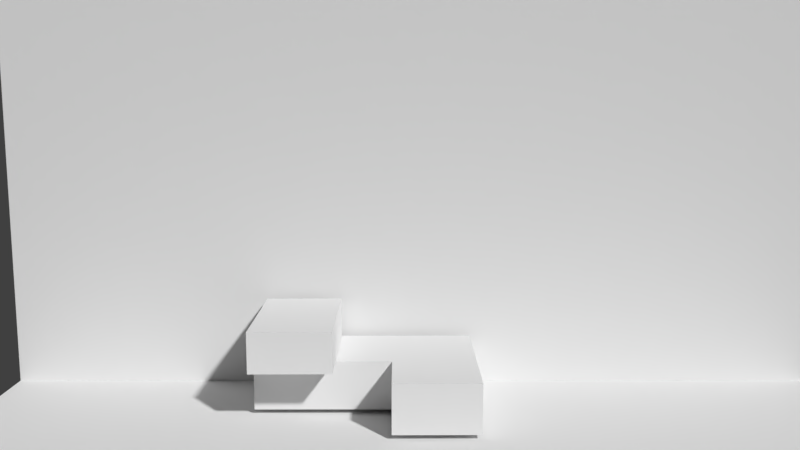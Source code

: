 # Source: project.blend  (saved by Blender 2.79.0; exported with 4.5.12 LTS)
import bpy
from mathutils import Matrix  # noqa: F401  (used for matrix-valued properties, if any)

bpy.ops.wm.read_factory_settings(use_empty=True)
scene = bpy.context.scene
scene.name = 'Scene'

# ---- collections
col_collection_1 = bpy.data.collections.new('Collection 1'); scene.collection.children.link(col_collection_1)

# ---- materials (node trees are filled in below, after node groups)
mat_grey = bpy.data.materials.new('GREY')
mat_grey.alpha_threshold = 0.0
mat_grey.roughness = 0.5
mat_13top = bpy.data.materials.new('13top')
mat_13top.alpha_threshold = 0.0
mat_13top.roughness = 0.5
mat_micboxtop = bpy.data.materials.new('micboxtop')
mat_micboxtop.alpha_threshold = 0.0
mat_micboxtop.roughness = 0.5

# ---- material node trees

# ---- world
world_world = bpy.data.worlds.new('World'); scene.world = world_world
world_world.color = (0.05088, 0.05088, 0.05088)
world_world.use_sun_shadow = False
world_world.sun_shadow_jitter_overblur = 0.0
world_world.cycles.sampling_method = 'MANUAL'

# ---- cameras
cam_camera = bpy.data.cameras.new('Camera')
cam_camera.clip_end = 100.0
cam_camera.lens = 35.0
cam_camera.sensor_width = 32.0
cam_camera.sensor_height = 18.0
cam_camera.ortho_scale = 7.314
cam_camera.dof.focus_distance = 0.0
cam_camera.dof.aperture_fstop = 128.0

# ---- meshes
me_plane = bpy.data.meshes.new('Plane')
me_plane.from_pydata([(-1.775, -1.33, 1.441e-08), (3.406, -1.33, 1.441e-08), (-1.775, 2.01, -4.414e-08), (3.406, 2.01, -4.414e-08)], [], [(0, 1, 3, 2)])
me_plane.materials.append(mat_grey)
me_plane.use_remesh_preserve_volume = False
me_plane.use_remesh_preserve_attributes = False
me_plane.use_mirror_vertex_groups = False
me_plane.update()
me_cube_002 = bpy.data.meshes.new('Cube.002')
me_cube_002.from_pydata([(0.6696, 0.4203, 0.03863), (0.6696, -0.1426, 0.03863), (-0.1635, -0.1434, 0.03863), (-0.1635, 0.4194, 0.03863), (0.6696, 0.4203, 0.3296), (0.6696, -0.1426, 0.3296), (-0.1635, -0.1434, 0.3296), (-0.1635, 0.4194, 0.3296)], [], [(0, 1, 2, 3), (4, 7, 6, 5), (0, 4, 5, 1), (1, 5, 6, 2), (2, 6, 7, 3), (4, 0, 3, 7)])
_uv = me_cube_002.uv_layers.new(name='UVMap')
_uv.uv.foreach_set('vector', [0.0, 0.0, 0.0, 0.0, 0.0, 0.0, 0.0, 0.0, 0.9999, 0.9828, 9.985e-05, 0.9828, 9.912e-05, 0.0001003, 0.9999, 9.912e-05, 0.0, 0.0, 0.0, 0.0, 0.0, 0.0, 0.0, 0.0, 0.0, 0.0, 0.0, 0.0, 0.0, 0.0, 0.0, 0.0, 0.0, 0.0, 0.0, 0.0, 0.0, 0.0, 0.0, 0.0, 0.0, 0.0, 0.0, 0.0, 0.0, 0.0, 0.0, 0.0])
me_cube_002.materials.append(mat_13top)
me_cube_002.use_remesh_preserve_volume = False
me_cube_002.use_remesh_preserve_attributes = False
me_cube_002.use_mirror_vertex_groups = False
me_cube_002.update()
me_cube_003 = bpy.data.meshes.new('Cube.003')
me_cube_003.from_pydata([(0.4513, 0.4212, 0.03863), (0.4503, -0.3969, 0.03863), (-0.02479, -0.3992, 0.03863), (-0.02374, 0.4189, 0.03863), (0.4513, 0.4212, 0.279), (0.4503, -0.3969, 0.279), (-0.02479, -0.3992, 0.279), (-0.02374, 0.4189, 0.279)], [], [(0, 1, 2, 3), (4, 7, 6, 5), (0, 4, 5, 1), (1, 5, 6, 2), (2, 6, 7, 3), (4, 0, 3, 7)])
_uv = me_cube_003.uv_layers.new(name='UVMap')
_uv.uv.foreach_set('vector', [0.0, 0.0, 0.0, 0.0, 0.0, 0.0, 0.0, 0.0, 0.9999, 0.9828, 9.985e-05, 0.9828, 9.912e-05, 0.0001003, 0.9999, 9.912e-05, 0.0, 0.0, 0.0, 0.0, 0.0, 0.0, 0.0, 0.0, 0.0, 0.0, 0.0, 0.0, 0.0, 0.0, 0.0, 0.0, 0.0, 0.0, 0.0, 0.0, 0.0, 0.0, 0.0, 0.0, 0.0, 0.0, 0.0, 0.0, 0.0, 0.0, 0.0, 0.0])
me_cube_003.use_remesh_preserve_volume = False
me_cube_003.use_remesh_preserve_attributes = False
me_cube_003.use_mirror_vertex_groups = False
me_cube_003.update()
me_plane_001 = bpy.data.meshes.new('Plane.001')
me_plane_001.from_pydata([(-1.775, -1.33, 1.441e-08), (3.406, -1.33, 1.441e-08), (-1.775, 2.01, -4.414e-08), (3.406, 2.01, -4.414e-08)], [], [(0, 1, 3, 2)])
me_plane_001.materials.append(mat_grey)
me_plane_001.use_remesh_preserve_volume = False
me_plane_001.use_remesh_preserve_attributes = False
me_plane_001.use_mirror_vertex_groups = False
me_plane_001.update()
me_cube_001 = bpy.data.meshes.new('Cube.001')
me_cube_001.from_pydata([(0.3332, 0.4216, 0.03863), (0.3316, -0.5389, 0.03863), (-0.1651, -0.5411, 0.03863), (-0.1635, 0.4194, 0.03863), (0.3332, 0.4216, 0.3296), (0.3316, -0.5389, 0.3296), (-0.1651, -0.5411, 0.3296), (-0.1635, 0.4194, 0.3296)], [], [(0, 1, 2, 3), (4, 7, 6, 5), (0, 4, 5, 1), (1, 5, 6, 2), (2, 6, 7, 3), (4, 0, 3, 7)])
_uv = me_cube_001.uv_layers.new(name='UVMap')
_uv.uv.foreach_set('vector', [0.0, 0.0, 0.0, 0.0, 0.0, 0.0, 0.0, 0.0, 0.9999, 0.9828, 9.985e-05, 0.9828, 9.912e-05, 0.0001003, 0.9999, 9.912e-05, 0.0, 0.0, 0.0, 0.0, 0.0, 0.0, 0.0, 0.0, 0.0, 0.0, 0.0, 0.0, 0.0, 0.0, 0.0, 0.0, 0.0, 0.0, 0.0, 0.0, 0.0, 0.0, 0.0, 0.0, 0.0, 0.0, 0.0, 0.0, 0.0, 0.0, 0.0, 0.0])
me_cube_001.materials.append(mat_micboxtop)
me_cube_001.use_remesh_preserve_volume = False
me_cube_001.use_remesh_preserve_attributes = False
me_cube_001.use_mirror_vertex_groups = False
me_cube_001.update()

# ---- objects
ob_floor = bpy.data.objects.new('floor', me_plane)
ob_camera = bpy.data.objects.new('Camera', cam_camera)
ob_23box = bpy.data.objects.new('23box', me_cube_002)
ob_greenbox = bpy.data.objects.new('greenbox', me_cube_003)
ob_backg = bpy.data.objects.new('backg', me_plane_001)
ob_micbox = bpy.data.objects.new('micbox', me_cube_001)

# ---- transforms, parenting, visibility, modifiers, constraints
ob_floor.location = (-0.7317, -0.3443, 0.007511)
ob_floor.lineart.crease_threshold = 0.0
ob_camera.location = (0.0, -5.172, 1.864)
ob_camera.rotation_mode = 'AXIS_ANGLE'
ob_camera.rotation_axis_angle = (4.858, -1.0, 1.188e-08, -1.629e-07)
ob_camera.lock_rotations_4d = False
ob_camera.empty_display_type = 'ARROWS'
ob_camera.color = (0.0, 0.0, 0.0, 0.0)
ob_camera.display_type = 'WIRE'
ob_camera.lineart.crease_threshold = 0.0
ob_23box.location = (-0.6945, -0.08033, 0.0)
ob_23box.rotation_euler = (-3.142, -3.142, -9.421)
ob_23box.lock_rotations_4d = False
ob_23box.empty_display_type = 'ARROWS'
ob_23box.lineart.crease_threshold = 0.0
ob_greenbox.location = (-0.8278, -0.08033, 0.297)
ob_greenbox.rotation_euler = (-3.142, -3.142, -9.421)
ob_greenbox.lock_rotations_4d = False
ob_greenbox.empty_display_type = 'ARROWS'
ob_greenbox.lineart.crease_threshold = 0.0
ob_backg.location = (-0.7317, 0.3996, 0.5373)
ob_backg.rotation_euler = (1.571, 0.0, 0.0)
ob_backg.lineart.crease_threshold = 0.0
ob_micbox.location = (0.1175, -0.08033, 0.0)
ob_micbox.rotation_euler = (-3.142, -3.142, -9.421)
ob_micbox.lock_rotations_4d = False
ob_micbox.empty_display_type = 'ARROWS'
ob_micbox.lineart.crease_threshold = 0.0

# ---- collection membership
col_collection_1.objects.link(ob_floor)
col_collection_1.objects.link(ob_camera)
col_collection_1.objects.link(ob_23box)
col_collection_1.objects.link(ob_greenbox)
col_collection_1.objects.link(ob_backg)
col_collection_1.objects.link(ob_micbox)

# ---- scene / render settings (as saved in the file)
scene.camera = ob_camera
scene.frame_start = 1; scene.frame_end = 250; scene.frame_set(1)
scene.render.engine = 'BLENDER_EEVEE_NEXT'
scene.render.resolution_percentage = 50
scene.render.dither_intensity = 0.0
scene.cycles.use_denoising = False
scene.cycles.samples = 128
scene.cycles.sampling_pattern = 'TABULATED_SOBOL'
scene.cycles.use_adaptive_sampling = False
scene.cycles.use_light_tree = False
scene.cycles.blur_glossy = 0.0
scene.cycles.sample_clamp_indirect = 0.0
scene.view_settings.view_transform = 'Standard'
bpy.context.view_layer.update()

# ---- added for rendering (the .blend has no usable light): sun
light_auto_sun = bpy.data.lights.new('AutoSun', 'SUN')
light_auto_sun.energy = 3.0
light_auto_sun.angle = 0.0523599
ob_auto_sun = bpy.data.objects.new('AutoSun', light_auto_sun)
scene.collection.objects.link(ob_auto_sun)
ob_auto_sun.rotation_euler = (0.872665, 0.174533, 0.523599)
bpy.context.view_layer.update()
